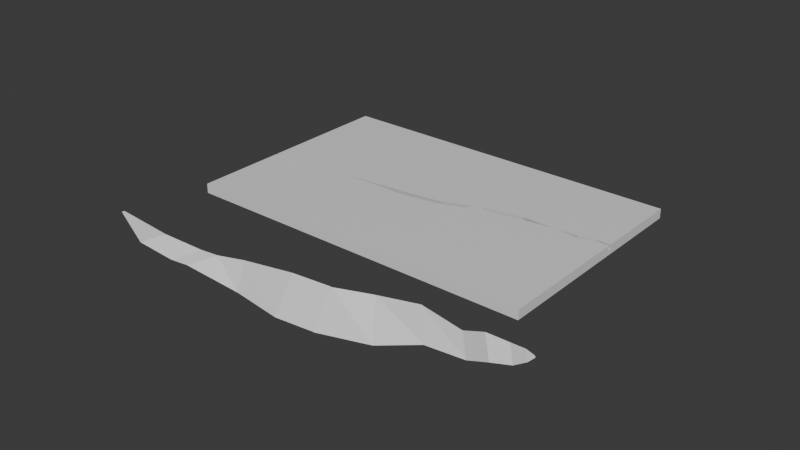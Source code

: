 # Source: BrokenGround1.blend  (saved by Blender 4.4.32; exported with 4.5.12 LTS)
import bpy
from mathutils import Matrix  # noqa: F401  (used for matrix-valued properties, if any)

bpy.ops.wm.read_factory_settings(use_empty=True)
scene = bpy.context.scene
scene.name = 'Scene'

# ---- collections
col_collection = bpy.data.collections.new('Collection'); scene.collection.children.link(col_collection)

# ---- materials (node trees are filled in below, after node groups)
mat_material = bpy.data.materials.new('Material')
mat_material.alpha_threshold = 0.0
mat_material.roughness = 0.5
mat_material.line_color = (0.0, 0.0, 0.0, 1.0)

# ---- material node trees
mat_material.use_nodes = True; mat_material.node_tree.nodes.clear()
_N = mat_material.node_tree.nodes; _L = mat_material.node_tree.links
n0 = _N.new('ShaderNodeOutputMaterial'); n0.name = 'Material Output'; n0.location = (300, 300)
n1 = _N.new('ShaderNodeBsdfPrincipled'); n1.name = 'Principled BSDF'; n1.location = (10, 300)
n1.inputs[3].default_value = 1.45
_L.new(n1.outputs[0], n0.inputs[0])
n0.is_active_output = True

# ---- world
world_world = bpy.data.worlds.new('World'); scene.world = world_world
world_world.use_nodes = True; world_world.node_tree.nodes.clear()
_N = world_world.node_tree.nodes; _L = world_world.node_tree.links
n0 = _N.new('ShaderNodeOutputWorld'); n0.name = 'World Output'; n0.location = (300, 300)
n1 = _N.new('ShaderNodeBackground'); n1.name = 'Background'; n1.location = (10, 300)
n1.inputs[0].default_value = (0.05088, 0.05088, 0.05088, 1.0)
_L.new(n1.outputs[0], n0.inputs[0])
n0.is_active_output = True
world_world.color = (0.05088, 0.05088, 0.05088)
world_world.sun_shadow_jitter_overblur = 0.0

# ---- meshes
me_cube = bpy.data.meshes.new('Cube')
me_cube.from_pydata([(19.19, 7.778, 0.3156), (19.19, 7.778, -0.395), (19.19, -9.277, 0.3156), (19.19, -9.277, -0.395), (-7.595, 7.778, 0.3156), (-7.595, 7.778, -0.395), (-7.595, -9.277, 0.3156), (-7.595, -9.277, -0.395), (15.19, 0.6787, 0.2851), (18.43, 1.322, -0.3676), (-1.355, -2.04, 0.2441), (-2.721, -2.145, 0.1929), (-6.91, -3.512, -0.1443), (-5.728, -2.513, 0.3156), (-5.933, -2.73, 0.3156), (-4.119, -2.316, 0.3156), (-0.5721, -1.881, 0.3156), (-7.595, -2.356, 0.3156), (-7.595, -2.253, 0.3156), (0.5947, -1.608, 0.3156), (0.3795, -1.684, 0.3156), (0.617, -1.694, 0.3156), (0.7955, -1.698, 0.3156), (4.331, -1.251, 0.3156), (4.393, -1.707, 0.3156), (7.041, -0.8771, 0.3156), (7.038, -0.8721, 0.3156), (7.087, -1.236, 0.3156), (7.682, -1.047, 0.3156), (7.089, -1.225, 0.3156), (9.711, 0.148, 0.3156), (10.3, -0.009637, 0.3156), (9.696, -0.1677, 0.3156), (9.008, -0.06896, 0.3156), (12.68, 0.7456, 0.3156), (12.66, 0.3323, 0.3156), (13.37, 0.4751, 0.3156), (15.06, 0.6714, 0.3156), (16.92, 0.7991, 0.3156), (16.91, 0.4929, 0.3156), (15.27, 0.675, 0.3156), (18.17, 1.075, 0.3156), (18.16, 0.9209, 0.3156), (19.19, 0.8857, 0.3156), (19.19, 1.061, 0.3156), (-7.595, -3.235, -0.08776), (-7.595, -2.344, -0.2499), (8.628, -1.113, -0.395), (7.878, -0.2438, -0.395), (6.886, -0.6516, -0.395), (6.884, -0.6491, -0.395), (11.75, -0.06581, -0.395), (9.94, -0.5401, -0.395), (9.986, 0.407, -0.395), (14.46, 0.4134, -0.395), (12.91, 0.1029, -0.395), (12.95, 1.002, -0.395), (15.43, 0.5269, -0.395), (15.45, 0.9186, -0.395), (17.59, 1.14, -0.395), (17.17, 0.3344, -0.395), (17.2, 1.05, -0.395), (18.41, 0.7628, -0.395), (18.43, 1.239, -0.395), (18.75, 0.7514, -0.395), (-6.454, -2.526, -0.395), (-6.265, -2.688, -0.395), (-6.152, -2.568, -0.395), (-3.969, -3.145, -0.395), (-3.072, -2.19, -0.395), (-1.737, -2.09, -0.395), (-2.712, -3.127, -0.395), (-5.05, -3.392, -0.395), (0.6765, -2.041, -0.395), (0.5077, -1.386, -0.395), (-0.509, -2.228, -0.395), (-1.127, -1.963, -0.395), (4.319, -2.08, -0.395), (4.177, -1.028, -0.395), (2.033, -2.074, -0.395), (7.016, -1.598, -0.395), (7.013, -1.608, -0.395), (19.19, 1.169, 0.0197), (19.19, 0.7938, -0.1215)], [], [(28, 29, 27, 24, 22, 21, 16, 15, 14, 17, 6, 2, 43, 42, 39, 40, 37, 36, 35, 31, 32), (44, 0, 4, 18, 13, 15, 16, 20, 19, 23, 26, 25, 33, 30, 34, 37, 40, 38, 41), (3, 2, 6, 7), (18, 4, 5, 7, 6, 17, 45, 46), (67, 65, 66, 72, 7, 5, 1, 63, 59, 61, 58, 56, 53, 48, 49, 50, 78, 74, 76, 70, 69), (80, 47, 52, 51, 55, 54, 57, 60, 62, 64, 63, 1, 3, 7, 72, 68, 71, 75, 73, 79, 77, 81), (43, 2, 3, 1, 0, 44, 82, 83), (5, 4, 0, 1), (50, 26, 23, 78), (24, 27, 81, 77), (49, 25, 26, 50), (81, 27, 29, 80), (53, 30, 33, 25, 49, 48), (80, 29, 28, 32, 52, 47), (56, 34, 30, 53), (32, 31, 35, 55, 51, 52), (58, 8, 37, 34, 56), (35, 36, 37, 8, 57, 54, 55), (61, 38, 40, 8, 58), (8, 40, 39, 60, 57), (9, 41, 38, 61, 59), (39, 42, 62, 60), (82, 44, 41, 9), (64, 62, 42, 43, 83), (9, 63, 64, 83, 82), (63, 9, 59), (21, 22, 24, 77, 79, 73), (78, 23, 19, 74), (75, 71, 10, 16, 21, 73), (74, 19, 20, 16, 10, 70, 76), (66, 12, 72), (68, 11, 10, 71), (70, 10, 11, 69), (45, 12, 66, 65, 46), (14, 15, 11, 68, 72, 12), (69, 11, 15, 13, 67), (12, 45, 17, 14), (67, 13, 18, 46, 65)])
_uv = me_cube.uv_layers.new(name='UVMap')
_uv.uv.foreach_set('vector', [0.7324, 0.6294, 0.7379, 0.632, 0.7379, 0.6321, 0.7631, 0.639, 0.7967, 0.6389, 0.7983, 0.6388, 0.8094, 0.6416, 0.8426, 0.648, 0.8595, 0.654, 0.875, 0.6485, 0.875, 0.75, 0.625, 0.75, 0.625, 0.601, 0.6346, 0.6005, 0.6463, 0.6068, 0.6616, 0.6041, 0.6636, 0.6042, 0.6793, 0.607, 0.6859, 0.6091, 0.708, 0.6142, 0.7136, 0.6165, 0.625, 0.5985, 0.625, 0.5, 0.875, 0.5, 0.875, 0.647, 0.8576, 0.6508, 0.8426, 0.648, 0.8094, 0.6416, 0.8006, 0.6387, 0.7985, 0.6376, 0.7637, 0.6323, 0.7384, 0.6268, 0.7384, 0.6269, 0.72, 0.615, 0.7134, 0.6118, 0.6857, 0.6031, 0.6636, 0.6042, 0.6616, 0.6041, 0.6461, 0.6023, 0.6345, 0.5982, 0.375, 0.75, 0.625, 0.75, 0.625, 1.0, 0.375, 1.0, 0.625, 0.103, 0.625, 0.25, 0.375, 0.25, 0.375, 0.0, 0.625, 0.0, 0.625, 0.1015, 0.4831, 0.08857, 0.4261, 0.1016, 0.1385, 0.6516, 0.1356, 0.651, 0.1374, 0.6534, 0.1488, 0.6637, 0.125, 0.75, 0.125, 0.5, 0.375, 0.5, 0.368, 0.5959, 0.3601, 0.5973, 0.3564, 0.5986, 0.3401, 0.6005, 0.3168, 0.5993, 0.2891, 0.608, 0.2694, 0.6176, 0.2602, 0.6236, 0.2602, 0.6235, 0.2349, 0.6291, 0.2006, 0.6343, 0.1854, 0.6428, 0.1797, 0.6446, 0.1672, 0.6461, 0.2614, 0.6374, 0.2764, 0.6303, 0.2887, 0.6219, 0.3056, 0.615, 0.3164, 0.6125, 0.3309, 0.608, 0.34, 0.6063, 0.3561, 0.6091, 0.3678, 0.6028, 0.3709, 0.603, 0.368, 0.5959, 0.375, 0.5, 0.375, 0.75, 0.125, 0.75, 0.1488, 0.6637, 0.1588, 0.6601, 0.1706, 0.6599, 0.1911, 0.6467, 0.2022, 0.6439, 0.2149, 0.6444, 0.2362, 0.6445, 0.2614, 0.6376, 0.625, 0.601, 0.625, 0.75, 0.375, 0.75, 0.375, 0.5, 0.625, 0.5, 0.625, 0.5985, 0.5209, 0.5969, 0.4712, 0.6024, 0.375, 0.25, 0.625, 0.25, 0.625, 0.5, 0.375, 0.5, 0.0, 0.0, 0.0, 0.0, 0.0, 0.0, 0.0, 0.0, 0.0, 0.0, 0.0, 0.0, 0.0, 0.0, 0.0, 0.0, 0.0, 0.0, 0.0, 0.0, 0.0, 0.0, 0.0, 0.0, 0.0, 0.0, 0.0, 0.0, 0.0, 0.0, 0.0, 0.0, 0.0, 0.0, 0.0, 0.0, 0.0, 0.0, 0.0, 0.0, 0.0, 0.0, 0.0, 0.0, 0.0, 0.0, 0.0, 0.0, 0.0, 0.0, 0.0, 0.0, 0.0, 0.0, 0.0, 0.0, 0.0, 0.0, 0.0, 0.0, 0.0, 0.0, 0.0, 0.0, 0.0, 0.0, 0.0, 0.0, 0.0, 0.0, 0.0, 0.0, 0.0, 0.0, 0.0, 0.0, 0.0, 0.0, 0.0, 0.0, 0.0, 0.0, 0.0, 0.0, 0.0, 0.0, 0.0, 0.0, 0.0, 0.0, 0.0, 0.0, 0.0, 0.0, 0.0, 0.0, 0.0, 0.0, 0.0, 0.0, 0.0, 0.0, 0.0, 0.0, 0.0, 0.0, 0.0, 0.0, 0.0, 0.0, 0.0, 0.0, 0.0, 0.0, 0.0, 0.0, 0.0, 0.0, 0.0, 0.0, 0.0, 0.0, 0.0, 0.0, 0.0, 0.0, 0.0, 0.0, 0.0, 0.0, 0.0, 0.0, 0.0, 0.0, 0.0, 0.0, 0.0, 0.0, 0.0, 0.0, 0.0, 0.0, 0.0, 0.0, 0.0, 0.0, 0.0, 0.0, 0.0, 0.0, 0.0, 0.0, 0.0, 0.0, 0.0, 0.0, 0.0, 0.0, 0.0, 0.0, 0.0, 0.0, 0.0, 0.0, 0.0, 0.0, 0.0, 0.0, 0.0, 0.0, 0.0, 0.0, 0.0, 0.0, 0.0, 0.0, 0.0, 0.0, 0.0, 0.0, 0.0, 0.0, 0.0, 0.0, 0.0, 0.0, 0.0, 0.0, 0.0, 0.0, 0.0, 0.0, 0.0, 0.0, 0.0, 0.0, 0.0, 0.0, 0.0, 0.0, 0.0, 0.0, 0.0, 0.0, 0.0, 0.0, 0.0, 0.0, 0.0, 0.0, 0.0, 0.0, 0.0, 0.0, 0.0, 0.0, 0.0, 0.0, 0.0, 0.0, 0.0, 0.0, 0.0, 0.0, 0.0, 0.0, 0.0, 0.0, 0.0, 0.0, 0.0, 0.0, 0.0, 0.0, 0.0, 0.0, 0.0, 0.0, 0.0, 0.0, 0.0, 0.0, 0.0, 0.0, 0.0, 0.0, 0.0, 0.0, 0.0, 0.0, 0.0, 0.0, 0.0, 0.0, 0.0, 0.0, 0.0, 0.0, 0.0, 0.0, 0.0, 0.0, 0.0, 0.0, 0.0, 0.0, 0.0, 0.0, 0.0, 0.0, 0.0, 0.0, 0.0, 0.0, 0.0, 0.0, 0.0, 0.0, 0.0, 0.0, 0.0, 0.0, 0.0, 0.0, 0.0, 0.0, 0.0, 0.0, 0.0, 0.0])
me_cube.materials.append(mat_material)
me_cube.use_mirror_vertex_groups = False
me_cube.update()
me_cube_001 = bpy.data.meshes.new('Cube.001')
me_cube_001.from_pydata([(0.4, 0.2417, -8.809), (0.4, 2.242, -8.809), (2.4, 2.242, -8.809), (0.2404, -0.07572, -6.115), (0.2404, 1.924, -6.115), (2.24, 1.924, -6.115), (0.2468, -0.05652, -6.112), (0.2404, 1.924, -6.115), (2.247, 1.943, -6.112), (-0.5279, -0.1939, -3.582), (-0.5343, 1.491, -2.539), (1.472, 1.51, -2.535), (-0.877, -0.859, -0.7483), (-0.877, 0.6832, 0.1989), (0.4171, 0.6832, 0.1989), (-0.62, -0.7743, 2.053), (-0.6107, 0.4305, 2.798), (0.2134, 0.4305, 2.798), (-0.62, -1.628, 3.444), (-0.6107, -0.4238, 4.188), (0.2134, -0.4238, 4.188), (-0.7866, -1.543, 4.852), (-0.7866, -0.6305, 5.413), (-0.1564, -0.6305, 5.413), (-0.6956, -1.793, 5.85), (-0.6956, -1.276, 6.168), (-0.3383, -1.276, 6.168), (-0.598, -1.748, 6.41), (-0.598, -1.654, 6.467), (-0.5335, -1.654, 6.467), (0.4737, 2.725, -12.4), (0.4627, 1.362, -12.51), (1.85, 2.736, -12.18), (1.108, 2.882, -14.89), (0.7527, 1.809, -14.45), (1.992, 2.416, -15.95), (1.123, 3.175, -16.23), (0.7674, 2.103, -15.79), (2.007, 2.709, -17.29), (1.112, 3.258, -19.12), (0.8104, 2.349, -18.74), (1.86, 2.863, -20.01), (-0.07442, 3.842, -23.5), (-0.1079, 3.741, -23.46), (0.008683, 3.798, -23.6)], [], [(1, 0, 3, 4), (1, 2, 32, 30), (0, 2, 5, 3), (4, 3, 6, 7), (3, 5, 8, 6), (7, 6, 9, 10), (6, 8, 11, 9), (10, 9, 12, 13), (9, 11, 14, 12), (13, 12, 15, 16), (12, 14, 17, 15), (16, 15, 18, 19), (15, 17, 20, 18), (19, 18, 21, 22), (18, 20, 23, 21), (22, 21, 24, 25), (21, 23, 26, 24), (25, 24, 27, 28), (24, 26, 29, 27), (28, 27, 29), (26, 25, 28, 29), (23, 22, 25, 26), (20, 19, 22, 23), (17, 16, 19, 20), (14, 13, 16, 17), (11, 10, 13, 14), (8, 7, 10, 11), (5, 4, 7, 8), (2, 1, 4, 5), (30, 32, 35, 33), (2, 0, 31, 32), (0, 1, 30, 31), (33, 35, 38, 36), (32, 31, 34, 35), (31, 30, 33, 34), (36, 38, 41, 39), (35, 34, 37, 38), (34, 33, 36, 37), (39, 41, 44, 42), (38, 37, 40, 41), (37, 36, 39, 40), (42, 44, 43), (41, 40, 43, 44), (40, 39, 42, 43)])
_uv = me_cube_001.uv_layers.new(name='UVMap')
_uv.uv.foreach_set('vector', [0.0, 0.0, 0.0, 0.0, 0.0, 0.0, 0.0, 0.0, 0.0, 0.0, 0.0, 0.0, 0.0, 0.0, 0.0, 0.0, 0.0, 0.0, 0.0, 0.0, 0.0, 0.0, 0.0, 0.0, 0.0, 0.0, 0.0, 0.0, 0.0, 0.0, 0.0, 0.0, 0.0, 0.0, 0.0, 0.0, 0.0, 0.0, 0.0, 0.0, 0.0, 0.0, 0.0, 0.0, 0.0, 0.0, 0.0, 0.0, 0.0, 0.0, 0.0, 0.0, 0.0, 0.0, 0.0, 0.0, 0.0, 0.0, 0.0, 0.0, 0.0, 0.0, 0.0, 0.0, 0.0, 0.0, 0.0, 0.0, 0.0, 0.0, 0.0, 0.0, 0.0, 0.0, 0.0, 0.0, 0.0, 0.0, 0.0, 0.0, 0.0, 0.0, 0.0, 0.0, 0.0, 0.0, 0.0, 0.0, 0.0, 0.0, 0.0, 0.0, 0.0, 0.0, 0.0, 0.0, 0.0, 0.0, 0.0, 0.0, 0.0, 0.0, 0.0, 0.0, 0.0, 0.0, 0.0, 0.0, 0.0, 0.0, 0.0, 0.0, 0.0, 0.0, 0.0, 0.0, 0.0, 0.0, 0.0, 0.0, 0.0, 0.0, 0.0, 0.0, 0.0, 0.0, 0.0, 0.0, 0.0, 0.0, 0.0, 0.0, 0.0, 0.0, 0.0, 0.0, 0.0, 0.0, 0.0, 0.0, 0.0, 0.0, 0.0, 0.0, 0.0, 0.0, 0.0, 0.0, 0.0, 0.0, 0.0, 0.0, 0.0, 0.0, 0.0, 0.0, 0.0, 0.0, 0.0, 0.0, 0.0, 0.0, 0.0, 0.0, 0.0, 0.0, 0.0, 0.0, 0.0, 0.0, 0.0, 0.0, 0.0, 0.0, 0.0, 0.0, 0.0, 0.0, 0.0, 0.0, 0.0, 0.0, 0.0, 0.0, 0.0, 0.0, 0.0, 0.0, 0.0, 0.0, 0.0, 0.0, 0.0, 0.0, 0.0, 0.0, 0.0, 0.0, 0.0, 0.0, 0.0, 0.0, 0.0, 0.0, 0.0, 0.0, 0.0, 0.0, 0.0, 0.0, 0.0, 0.0, 0.0, 0.0, 0.0, 0.0, 0.0, 0.0, 0.0, 0.0, 0.0, 0.0, 0.0, 0.0, 0.0, 0.0, 0.0, 0.0, 0.0, 0.0, 0.0, 0.0, 0.0, 0.0, 0.0, 0.0, 0.0, 0.0, 0.0, 0.0, 0.0, 0.0, 0.0, 0.0, 0.0, 0.0, 0.0, 0.0, 0.0, 0.0, 0.0, 0.0, 0.0, 0.0, 0.0, 0.0, 0.0, 0.0, 0.0, 0.0, 0.0, 0.0, 0.0, 0.0, 0.0, 0.0, 0.0, 0.0, 0.0, 0.0, 0.0, 0.0, 0.0, 0.0, 0.0, 0.0, 0.0, 0.0, 0.0, 0.0, 0.0, 0.0, 0.0, 0.0, 0.0, 0.0, 0.0, 0.0, 0.0, 0.0, 0.0, 0.0, 0.0, 0.0, 0.0, 0.0, 0.0, 0.0, 0.0, 0.0, 0.0, 0.0, 0.0, 0.0, 0.0, 0.0, 0.0, 0.0, 0.0, 0.0, 0.0, 0.0, 0.0, 0.0, 0.0, 0.0, 0.0, 0.0, 0.0, 0.0, 0.0, 0.0, 0.0, 0.0, 0.0, 0.0, 0.0, 0.0, 0.0, 0.0, 0.0, 0.0, 0.0, 0.0, 0.0, 0.0, 0.0, 0.0, 0.0, 0.0, 0.0, 0.0, 0.0, 0.0, 0.0, 0.0, 0.0, 0.0])
me_cube_001.materials.append(mat_material)
me_cube_001.use_mirror_vertex_groups = False
me_cube_001.update()

# ---- objects
ob_cube = bpy.data.objects.new('Cube', me_cube)
ob_cube_001 = bpy.data.objects.new('Cube.001', me_cube_001)

# ---- transforms, parenting, visibility, modifiers, constraints
ob_cube.location = (-3.885, 15.22, -1.153)
ob_cube.lock_rotations_4d = False
ob_cube.empty_display_type = 'ARROWS'
ob_cube.lineart.crease_threshold = 0.0
ob_cube_001.location = (13.07, 0.04789, -0.2839)
ob_cube_001.rotation_euler = (-1.751, 0.3185, -1.493)
ob_cube_001.lock_rotations_4d = False
ob_cube_001.empty_display_type = 'ARROWS'
ob_cube_001.lineart.crease_threshold = 0.0

# ---- collection membership
col_collection.objects.link(ob_cube)
col_collection.objects.link(ob_cube_001)

# ---- scene / render settings (as saved in the file)
scene.frame_start = 1; scene.frame_end = 250; scene.frame_set(1)
scene.render.engine = 'BLENDER_EEVEE_NEXT'
bpy.context.view_layer.update()

# ---- added for rendering (the .blend has no active camera and no usable light): camera, sun
cam_auto = bpy.data.cameras.new('AutoCamera')
cam_auto.lens = 50.0
cam_auto.sensor_width = 36.0
cam_auto.clip_end = 1000.0
ob_auto_camera = bpy.data.objects.new('AutoCamera', cam_auto)
scene.collection.objects.link(ob_auto_camera)
ob_auto_camera.location = (45.0692, -40.4492, 32.6524)
ob_auto_camera.rotation_euler = (1.09748, -7.21219e-08, 0.694738)
scene.camera = ob_auto_camera
light_auto_sun = bpy.data.lights.new('AutoSun', 'SUN')
light_auto_sun.energy = 3.0
light_auto_sun.angle = 0.0523599
ob_auto_sun = bpy.data.objects.new('AutoSun', light_auto_sun)
scene.collection.objects.link(ob_auto_sun)
ob_auto_sun.rotation_euler = (0.872665, 0.174533, 0.523599)
bpy.context.view_layer.update()
